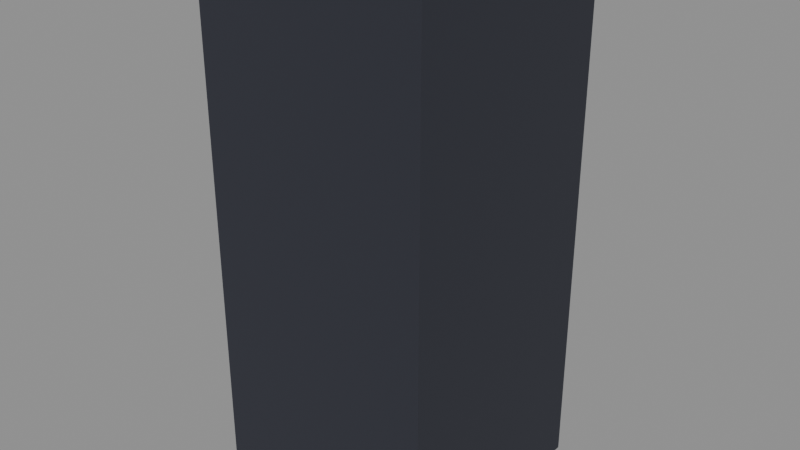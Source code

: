 # Source: Structures_Tubes_Long.blend  (saved by Blender 5.0.119; exported with 4.5.12 LTS)
import bpy
from mathutils import Matrix  # noqa: F401  (used for matrix-valued properties, if any)

bpy.ops.wm.read_factory_settings(use_empty=True)
scene = bpy.context.scene
scene.name = 'Scene'

# ---- collections
col_widgets = bpy.data.collections.new('Widgets'); scene.collection.children.link(col_widgets)
col_widgets.hide_viewport = True

# ---- images (referenced by path relative to the original .blend; pixels are not part of the script)
import os
ASSET_DIR = os.environ.get("B2B_ASSET_DIR", "")  # directory of the original .blend (textures are referenced by path, not embedded)
HERE = os.path.dirname(os.path.abspath(__file__))  # packed textures are extracted next to this script under _unpacked/

def load_image(name, relpath, width, height, colorspace="sRGB"):
    """Load a texture the original file referenced (path relative to the .blend, or extracted next to this script)."""
    p = next((c for c in (os.path.join(HERE, relpath), os.path.join(ASSET_DIR, relpath)) if relpath and os.path.exists(c)), "")
    if p:
        img = bpy.data.images.load(p, check_existing=True)
        img.name = name
    else:  # same state as the original file: an image datablock whose file is absent (Cycles renders it pink)
        img = bpy.data.images.new(name, width, height)
        img.source = "FILE"
        img.filepath = "//" + (relpath or name)
    img.colorspace_settings.name = colorspace
    return img
img_image_0 = load_image('Image_0', '_unpacked/Image_0.2d4b6215.png', 1024, 1024, 'sRGB')

# ---- materials (node trees are filled in below, after node groups)
mat_material_0 = bpy.data.materials.new('Material_0')

# ---- material node trees
mat_material_0.use_nodes = True; mat_material_0.node_tree.nodes.clear()
_N = mat_material_0.node_tree.nodes; _L = mat_material_0.node_tree.links
n0 = _N.new('ShaderNodeBsdfPrincipled'); n0.name = 'Principled BSDF'; n0.location = (10, 300)
n0.inputs[2].default_value = 1.0
n1 = _N.new('ShaderNodeOutputMaterial'); n1.name = 'Material Output'; n1.location = (300, 300)
n2 = _N.new('NodeFrame'); n2.name = 'Frame'; n2.location = (0, 0)
n2.label = 'Alpha Clip'
n2.width = 150
n3 = _N.new('ShaderNodeMath'); n3.name = 'Math'; n3.location = (-340, -20)
n3.operation = 'SUBTRACT'
n3.inputs[0].default_value = 1.0
n4 = _N.new('ShaderNodeMath'); n4.name = 'Math.001'; n4.location = (-540, -20)
n4.operation = 'LESS_THAN'
n4.inputs[1].default_value = 0.05
n5 = _N.new('ShaderNodeTexImage'); n5.name = 'Image Texture'; n5.location = (-840, 210)
n5.label = 'BASE COLOR'
n5.image = img_image_0
n5.interpolation = 'Closest'
n5.extension = 'EXTEND'
n3.parent = n2
n4.parent = n2
_L.new(n0.outputs[0], n1.inputs[0])
_L.new(n3.outputs[0], n0.inputs[4])
_L.new(n4.outputs[0], n3.inputs[1])
_L.new(n5.outputs[0], n0.inputs[0])
_L.new(n5.outputs[1], n4.inputs[0])
n1.is_active_output = True

# ---- meshes
me_mesh_0 = bpy.data.meshes.new('Mesh_0')
me_mesh_0.from_pydata([(0.4375, -1.0, 0.4375), (0.4375, 1.0, 0.4375), (0.4375, -1.0, -0.4375), (0.4375, 1.0, -0.4375), (-0.4375, 1.0, 0.4375), (-0.4375, -1.0, 0.4375), (-0.4375, 1.0, -0.4375), (-0.4375, -1.0, -0.4375), (-0.4375, 1.0, 0.4375), (0.4375, 1.0, 0.4375), (-0.4375, -1.0, 0.4375), (0.4375, -1.0, 0.4375), (-0.4375, -1.0, -0.4375), (0.4375, -1.0, -0.4375), (-0.4375, 1.0, -0.4375), (0.4375, 1.0, -0.4375), (-0.4375, -1.0, 0.4375), (0.4375, -1.0, 0.4375), (-0.4375, -1.0, -0.4375), (0.4375, -1.0, -0.4375), (0.4375, 1.0, 0.4375), (-0.4375, 1.0, 0.4375), (0.4375, 1.0, -0.4375), (-0.4375, 1.0, -0.4375)], [], [(0, 2, 1), (2, 3, 1), (4, 6, 5), (6, 7, 5), (8, 10, 9), (10, 11, 9), (12, 14, 13), (14, 15, 13), (16, 18, 17), (18, 19, 17), (20, 22, 21), (22, 23, 21)])
_uv = me_mesh_0.uv_layers.new(name='UVMap')
_uv.uv.foreach_set('vector', [0.05371, 1.0, 0.05371, 0.9863, 0.02246, 1.0, 0.05371, 0.9863, 0.02246, 0.9863, 0.02246, 1.0, 0.02246, 1.0, 0.02246, 0.9863, 0.05371, 1.0, 0.02246, 0.9863, 0.05371, 0.9863, 0.05371, 1.0, 0.02246, 1.0, 0.05371, 1.0, 0.02246, 0.9863, 0.05371, 1.0, 0.05371, 0.9863, 0.02246, 0.9863, 0.05371, 1.0, 0.02246, 1.0, 0.05371, 0.9863, 0.02246, 1.0, 0.02246, 0.9863, 0.05371, 0.9863, 0.01367, 0.9727, 0.02734, 0.9727, 0.01367, 0.9863, 0.02734, 0.9727, 0.02734, 0.9863, 0.01367, 0.9863, 0.01367, 0.9863, 0.02734, 0.9863, 0.01367, 0.9727, 0.02734, 0.9863, 0.02734, 0.9727, 0.01367, 0.9727])
me_mesh_0.materials.append(mat_material_0)
me_mesh_0.update()
me_mesh_0.normals_split_custom_set([tuple(v) for v in zip(*[iter([1.0, 0.0, 0.0, 1.0, 0.0, 0.0, 1.0, 0.0, 0.0, 1.0, 0.0, 0.0, 1.0, 0.0, 0.0, 1.0, 0.0, 0.0, -1.0, 0.0, 0.0, -1.0, 0.0, 0.0, -1.0, 0.0, 0.0, -1.0, 0.0, 0.0, -1.0, 0.0, 0.0, -1.0, 0.0, 0.0, 0.0, 2.98e-08, 1.0, 0.0, 2.98e-08, 1.0, 0.0, 2.98e-08, 1.0, 0.0, 2.98e-08, 1.0, 0.0, 2.98e-08, 1.0, 0.0, 2.98e-08, 1.0, 0.0, -2.98e-08, -1.0, 0.0, -2.98e-08, -1.0, 0.0, -2.98e-08, -1.0, 0.0, -2.98e-08, -1.0, 0.0, -2.98e-08, -1.0, 0.0, -2.98e-08, -1.0, 0.0, -1.0, 0.0, 0.0, -1.0, 0.0, 0.0, -1.0, 0.0, 0.0, -1.0, 0.0, 0.0, -1.0, 0.0, 0.0, -1.0, 0.0, 0.0, 1.0, 0.0, 0.0, 1.0, 0.0, 0.0, 1.0, 0.0, 0.0, 1.0, 0.0, 0.0, 1.0, 0.0, 0.0, 1.0, 0.0])] * 3)])
me_plane = bpy.data.meshes.new('Plane')
me_plane.from_pydata([(-1.0, -6.123e-17, -1.0), (1.0, -6.123e-17, -1.0), (-1.0, 6.123e-17, 1.0), (1.0, 6.123e-17, 1.0)], [], [(0, 1, 3, 2)])
_uv = me_plane.uv_layers.new(name='UVMap')
_uv.uv.foreach_set('vector', [0.0, 0.0, 1.0, 0.0, 1.0, 1.0, 0.0, 1.0])
me_plane.update()
arm_armature = bpy.data.armatures.new('Armature')  # bones are not reproduced

# ---- objects
ob_root1 = bpy.data.objects.new('root1', arm_armature)
ob_mesh_0 = bpy.data.objects.new('Mesh_0', me_mesh_0)
ob_wgt_root1 = bpy.data.objects.new('WGT-root1', me_plane)

# ---- transforms, parenting, visibility, modifiers, constraints
ob_root1.location = (0.0, 0.0, 1.0)
ob_root1.rotation_mode = 'QUATERNION'
ob_root1.rotation_quaternion = (0.7071, 0.7071, 0.0, 0.0)
ob_root1.show_in_front = True
ob_mesh_0.parent = ob_root1
ob_mesh_0.location = (0.0, 0.0, 0.0)
ob_mesh_0.rotation_mode = 'QUATERNION'
ob_mesh_0.rotation_quaternion = (1.0, 0.0, 0.0, 0.0)
_vg = ob_mesh_0.vertex_groups.new(name='root1')
_vg.add([0, 1, 2, 3, 4, 5, 6, 7, 8, 9, 10, 11, 12, 13, 14, 15, 16, 17, 18, 19, 20, 21, 22, 23], 1.0, 'REPLACE')
_m = ob_mesh_0.modifiers.new('Armature', 'ARMATURE')
_m.object = ob_root1
ob_wgt_root1.location = (0.0, 0.0, 0.0)
ob_wgt_root1.hide_render = True

# ---- collection membership
scene.collection.objects.link(ob_root1)
scene.collection.objects.link(ob_mesh_0)
col_widgets.objects.link(ob_wgt_root1)

# ---- scene / render settings (as saved in the file)
scene.frame_start = 1; scene.frame_end = 250; scene.frame_set(1)
scene.render.engine = 'BLENDER_EEVEE_NEXT'
scene.render.bake_bias = 0.0
scene.render.bake_samples = 0
scene.cycles.sampling_pattern = 'TABULATED_SOBOL'
scene.eevee.use_volume_custom_range = False
bpy.context.view_layer.update()

# ---- added for rendering (the .blend has no active camera and no usable light): camera, sun + grey world if the file has none
cam_auto = bpy.data.cameras.new('AutoCamera')
cam_auto.lens = 50.0
cam_auto.sensor_width = 36.0
cam_auto.clip_end = 1000.0
ob_auto_camera = bpy.data.objects.new('AutoCamera', cam_auto)
scene.collection.objects.link(ob_auto_camera)
ob_auto_camera.location = (2.176, -2.6112, 2.7408)
ob_auto_camera.rotation_euler = (1.09748, -7.21219e-08, 0.694738)
scene.camera = ob_auto_camera
light_auto_sun = bpy.data.lights.new('AutoSun', 'SUN')
light_auto_sun.energy = 3.0
light_auto_sun.angle = 0.0523599
ob_auto_sun = bpy.data.objects.new('AutoSun', light_auto_sun)
scene.collection.objects.link(ob_auto_sun)
ob_auto_sun.rotation_euler = (0.872665, 0.174533, 0.523599)
if scene.world is None:
    world_auto = bpy.data.worlds.new('AutoWorld')
    world_auto.color = (0.3, 0.3, 0.3)
    scene.world = world_auto
bpy.context.view_layer.update()
